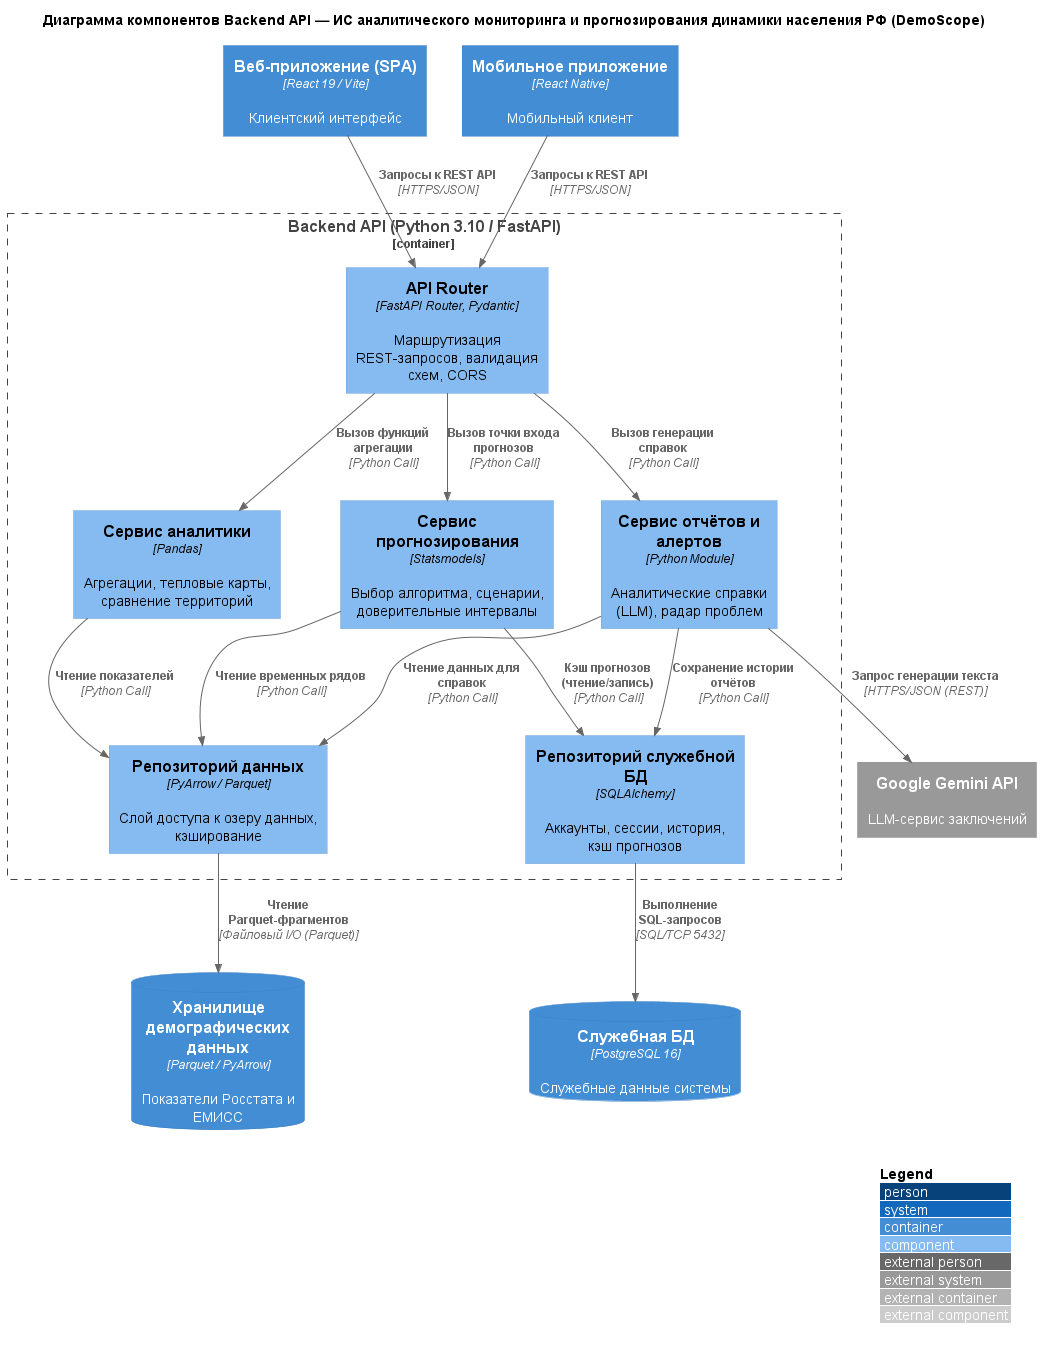

The diagram above was rendered by PlantUML. Its source (embedded in the PNG):
@startuml
!include C:/Fvus/ИСИТ_3_семестр/tools/C4-PlantUML/C4_Component.puml
' Горизонтальная раскладка — диаграмма встаёт на страницу отчёта

LAYOUT_WITH_LEGEND()

title Диаграмма компонентов Backend API — ИС аналитического мониторинга и прогнозирования динамики населения РФ (DemoScope)

' === Клиентские контейнеры (внешние по отношению к бэкенду) ===
Container(web_app, "Веб-приложение (SPA)", "React 19 / Vite", "Клиентский интерфейс")
Container(mobile_app, "Мобильное приложение", "React Native", "Мобильный клиент")

' === Граница ключевого контейнера: Backend API ===
Container_Boundary(api_backend, "Backend API (Python 3.10 / FastAPI)") {
  Component(api_router, "API Router", "FastAPI Router, Pydantic", "Маршрутизация REST-запросов, валидация схем, CORS")
  Component(forecast_comp, "Сервис прогнозирования", "Statsmodels", "Выбор алгоритма, сценарии, доверительные интервалы")
  Component(analytics_comp, "Сервис аналитики", "Pandas", "Агрегации, тепловые карты, сравнение территорий")
  Component(report_comp, "Сервис отчётов и алертов", "Python Module", "Аналитические справки (LLM), радар проблем")
  Component(data_repo, "Репозиторий данных", "PyArrow / Parquet", "Слой доступа к озеру данных, кэширование")
  Component(db_repo, "Репозиторий служебной БД", "SQLAlchemy", "Аккаунты, сессии, история, кэш прогнозов")
}

' === Хранилища и внешние системы ===
ContainerDb(data_store, "Хранилище демографических данных", "Parquet / PyArrow", "Показатели Росстата и ЕМИСС")
ContainerDb(db_service, "Служебная БД", "PostgreSQL 16", "Служебные данные системы")
System_Ext(gemini_api, "Google Gemini API", "LLM-сервис заключений")

' === Связи: клиентские запросы (сетевые) ===
Rel(web_app, api_router, "Запросы к REST API", "HTTPS/JSON")
Rel(mobile_app, api_router, "Запросы к REST API", "HTTPS/JSON")

' === Связи: внутрипроцессные вызовы (Python Call) ===
Rel(api_router, analytics_comp, "Вызов функций агрегации", "Python Call")
Rel(api_router, forecast_comp, "Вызов точки входа прогнозов", "Python Call")
Rel(api_router, report_comp, "Вызов генерации справок", "Python Call")
Rel(forecast_comp, data_repo, "Чтение временных рядов", "Python Call")
Rel(analytics_comp, data_repo, "Чтение показателей", "Python Call")
Rel(report_comp, data_repo, "Чтение данных для справок", "Python Call")
Rel(forecast_comp, db_repo, "Кэш прогнозов (чтение/запись)", "Python Call")
Rel(report_comp, db_repo, "Сохранение истории отчётов", "Python Call")

' === Связи: доступ к хранилищам и внешнему LLM (сетевые) ===
Rel(data_repo, data_store, "Чтение Parquet-фрагментов", "Файловый I/O (Parquet)")
Rel(db_repo, db_service, "Выполнение SQL-запросов", "SQL/TCP 5432")
Rel(report_comp, gemini_api, "Запрос генерации текста", "HTTPS/JSON (REST)")
@enduml